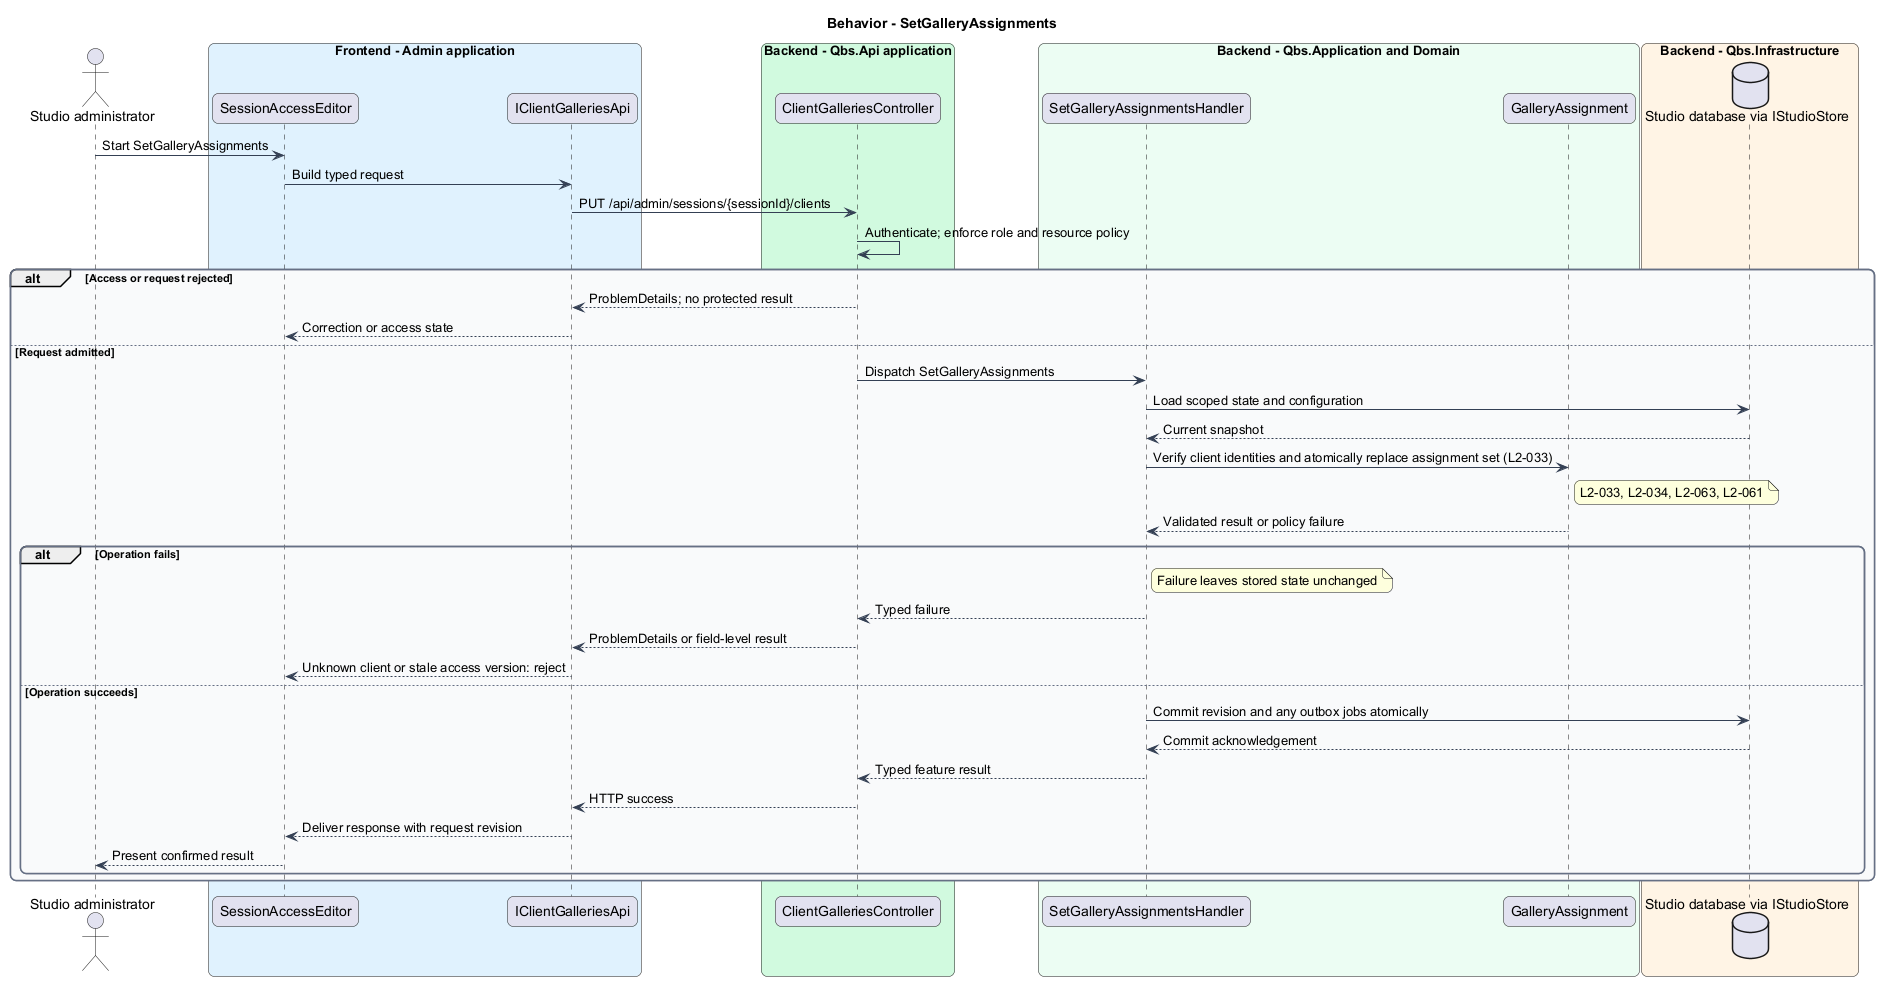

The diagram above was rendered by PlantUML. Its source (embedded in the PNG):
@startuml
skinparam backgroundColor #FFFFFF
skinparam shadowing false
skinparam roundcorner 12
skinparam defaultFontName Arial
skinparam ArrowColor #344054
skinparam rectangle {
  BorderColor #344054
  FontColor #101828
}
skinparam package {
  BorderColor #667085
  FontColor #101828
  BackgroundColor #F9FAFB
}
title Behavior - SetGalleryAssignments
actor "Studio administrator" as actor
box "Frontend - Admin application" #E0F2FE
 participant "SessionAccessEditor" as page
 participant "IClientGalleriesApi" as client
end box
box "Backend - Qbs.Api application" #D1FADF
 participant "ClientGalleriesController" as controller
end box
box "Backend - Qbs.Application and Domain" #ECFDF3
 participant "SetGalleryAssignmentsHandler" as handler
 participant "GalleryAssignment" as entity
end box
box "Backend - Qbs.Infrastructure" #FFF4E5
 database "Studio database via IStudioStore" as db
end box
actor -> page : Start SetGalleryAssignments
page -> client : Build typed request
client -> controller : PUT /api/admin/sessions/{sessionId}/clients
controller -> controller : Authenticate; enforce role and resource policy
alt Access or request rejected
controller --> client : ProblemDetails; no protected result
client --> page : Correction or access state
else Request admitted
controller -> handler : Dispatch SetGalleryAssignments
handler -> db : Load scoped state and configuration
db --> handler : Current snapshot
handler -> entity : Verify client identities and atomically replace assignment set (L2-033)
note right of entity
L2-033, L2-034, L2-063, L2-061
end note
entity --> handler : Validated result or policy failure
alt Operation fails
note right of handler : Failure leaves stored state unchanged
handler --> controller : Typed failure
controller --> client : ProblemDetails or field-level result
client --> page : Unknown client or stale access version: reject
else Operation succeeds
handler -> db : Commit revision and any outbox jobs atomically
db --> handler : Commit acknowledgement
handler --> controller : Typed feature result
controller --> client : HTTP success
client --> page : Deliver response with request revision
page --> actor : Present confirmed result
end
end
@enduml